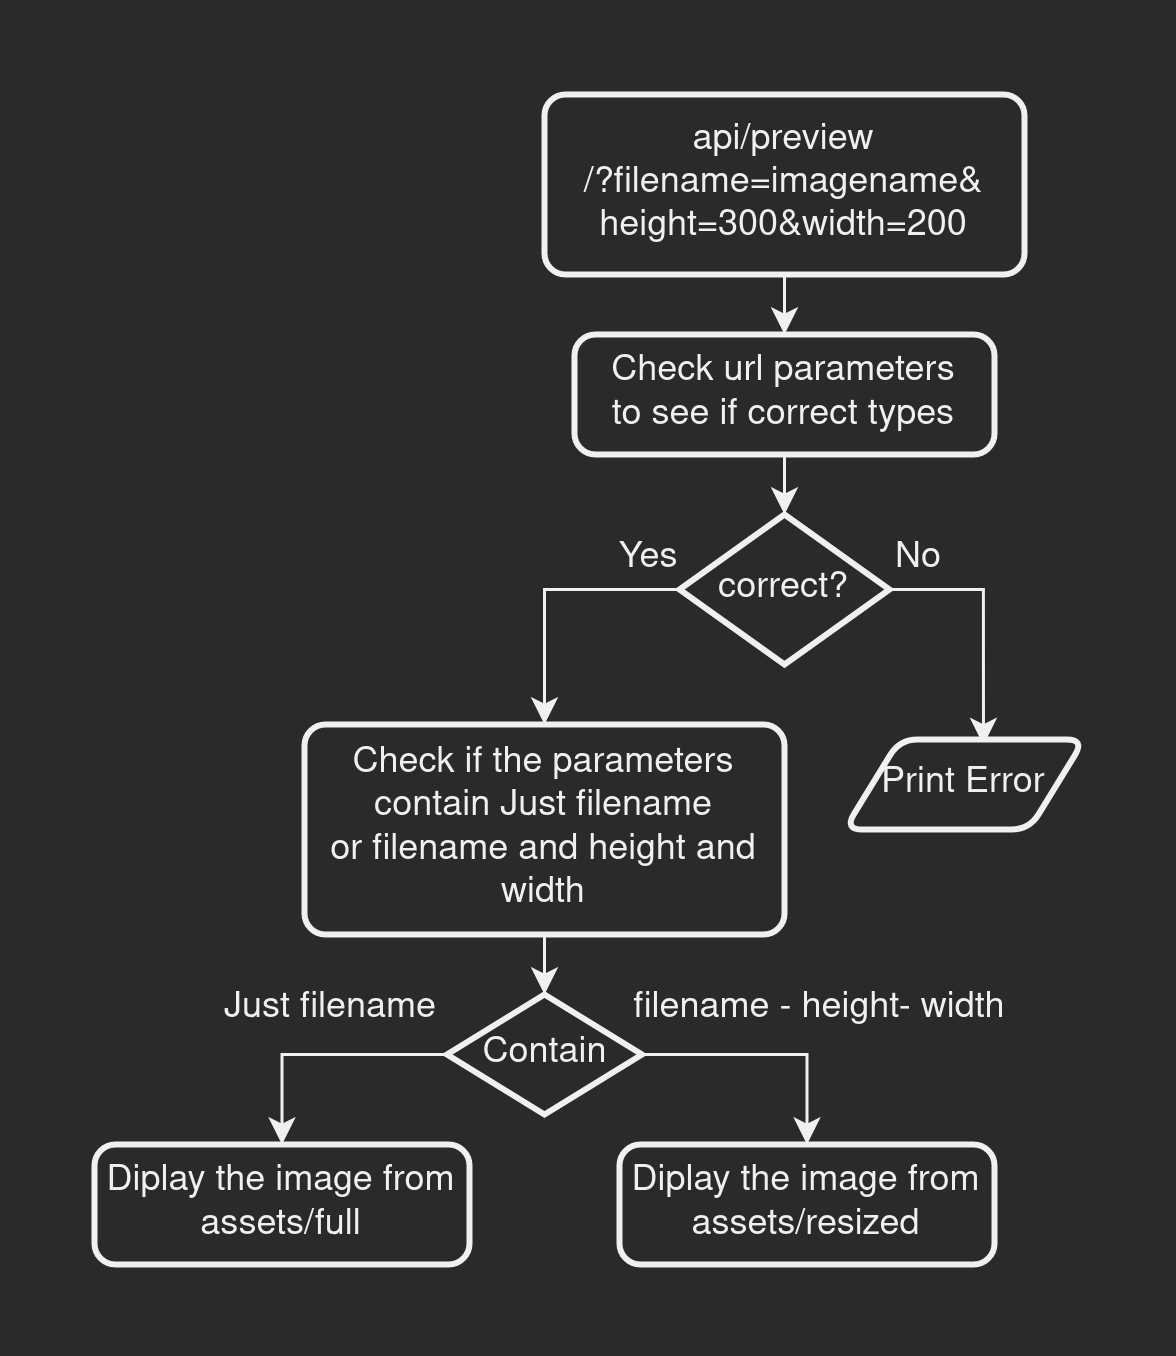

The diagram above was exported from draw.io. Its source (the exported page's mxGraphModel, read from the mxfile embedded in the PNG):
<mxGraphModel dx="1027" dy="585" grid="1" gridSize="10" guides="1" tooltips="1" connect="1" arrows="1" fold="1" page="1" pageScale="1" pageWidth="950" pageHeight="790" math="0" shadow="0">
  <root>
    <mxCell id="0" />
    <mxCell id="1" parent="0" />
    <mxCell id="Gia-zoHfHfUPXl4W9WUA-1" style="edgeStyle=orthogonalEdgeStyle;rounded=0;orthogonalLoop=1;jettySize=auto;html=1;exitX=0.5;exitY=1;exitDx=0;exitDy=0;entryX=0.5;entryY=0;entryDx=0;entryDy=0;" edge="1" parent="1" source="Gia-zoHfHfUPXl4W9WUA-2" target="Gia-zoHfHfUPXl4W9WUA-4">
      <mxGeometry relative="1" as="geometry" />
    </mxCell>
    <mxCell id="Gia-zoHfHfUPXl4W9WUA-2" value="api/preview/?filename=imagename&amp;amp;height=300&amp;amp;width=200" style="rounded=1;whiteSpace=wrap;html=1;absoluteArcSize=1;arcSize=14;strokeWidth=2;" vertex="1" parent="1">
      <mxGeometry x="460" y="200" width="160" height="60" as="geometry" />
    </mxCell>
    <mxCell id="Gia-zoHfHfUPXl4W9WUA-3" style="edgeStyle=orthogonalEdgeStyle;rounded=0;orthogonalLoop=1;jettySize=auto;html=1;exitX=0.5;exitY=1;exitDx=0;exitDy=0;entryX=0.5;entryY=0;entryDx=0;entryDy=0;entryPerimeter=0;" edge="1" parent="1" source="Gia-zoHfHfUPXl4W9WUA-4" target="Gia-zoHfHfUPXl4W9WUA-7">
      <mxGeometry relative="1" as="geometry" />
    </mxCell>
    <mxCell id="Gia-zoHfHfUPXl4W9WUA-4" value="&lt;div&gt;Check url parameters&lt;/div&gt;&lt;div&gt;to see if correct types&lt;br&gt;&lt;/div&gt;" style="rounded=1;whiteSpace=wrap;html=1;absoluteArcSize=1;arcSize=14;strokeWidth=2;" vertex="1" parent="1">
      <mxGeometry x="470" y="280" width="140" height="40" as="geometry" />
    </mxCell>
    <mxCell id="Gia-zoHfHfUPXl4W9WUA-5" style="edgeStyle=orthogonalEdgeStyle;rounded=0;orthogonalLoop=1;jettySize=auto;html=1;exitX=1;exitY=0.5;exitDx=0;exitDy=0;exitPerimeter=0;entryX=0.579;entryY=0.062;entryDx=0;entryDy=0;entryPerimeter=0;" edge="1" parent="1" source="Gia-zoHfHfUPXl4W9WUA-7" target="Gia-zoHfHfUPXl4W9WUA-10">
      <mxGeometry relative="1" as="geometry" />
    </mxCell>
    <mxCell id="Gia-zoHfHfUPXl4W9WUA-6" style="edgeStyle=orthogonalEdgeStyle;rounded=0;orthogonalLoop=1;jettySize=auto;html=1;exitX=0;exitY=0.5;exitDx=0;exitDy=0;exitPerimeter=0;entryX=0.5;entryY=0;entryDx=0;entryDy=0;" edge="1" parent="1" source="Gia-zoHfHfUPXl4W9WUA-7" target="Gia-zoHfHfUPXl4W9WUA-12">
      <mxGeometry relative="1" as="geometry" />
    </mxCell>
    <mxCell id="Gia-zoHfHfUPXl4W9WUA-7" value="correct?" style="strokeWidth=2;html=1;shape=mxgraph.flowchart.decision;whiteSpace=wrap;" vertex="1" parent="1">
      <mxGeometry x="505" y="340" width="70" height="50" as="geometry" />
    </mxCell>
    <mxCell id="Gia-zoHfHfUPXl4W9WUA-8" value="&lt;div&gt;Yes&lt;/div&gt;" style="text;html=1;strokeColor=none;fillColor=none;align=center;verticalAlign=middle;whiteSpace=wrap;rounded=0;" vertex="1" parent="1">
      <mxGeometry x="485" y="350" width="20" height="10" as="geometry" />
    </mxCell>
    <mxCell id="Gia-zoHfHfUPXl4W9WUA-9" value="No" style="text;html=1;strokeColor=none;fillColor=none;align=center;verticalAlign=middle;whiteSpace=wrap;rounded=0;" vertex="1" parent="1">
      <mxGeometry x="575" y="350" width="20" height="10" as="geometry" />
    </mxCell>
    <mxCell id="Gia-zoHfHfUPXl4W9WUA-10" value="&lt;div&gt;Print Error&lt;/div&gt;" style="shape=parallelogram;html=1;strokeWidth=2;perimeter=parallelogramPerimeter;whiteSpace=wrap;rounded=1;arcSize=12;size=0.23;" vertex="1" parent="1">
      <mxGeometry x="560" y="415" width="80" height="30" as="geometry" />
    </mxCell>
    <mxCell id="Gia-zoHfHfUPXl4W9WUA-11" style="edgeStyle=orthogonalEdgeStyle;rounded=0;orthogonalLoop=1;jettySize=auto;html=1;exitX=0.5;exitY=1;exitDx=0;exitDy=0;entryX=0.5;entryY=0;entryDx=0;entryDy=0;entryPerimeter=0;" edge="1" parent="1" source="Gia-zoHfHfUPXl4W9WUA-12" target="Gia-zoHfHfUPXl4W9WUA-15">
      <mxGeometry relative="1" as="geometry" />
    </mxCell>
    <mxCell id="Gia-zoHfHfUPXl4W9WUA-12" value="&lt;div&gt;Check if the parameters contain Just filename&lt;/div&gt;&lt;div&gt;or filename and height and width&lt;br&gt;&lt;/div&gt;" style="rounded=1;whiteSpace=wrap;html=1;absoluteArcSize=1;arcSize=14;strokeWidth=2;" vertex="1" parent="1">
      <mxGeometry x="380" y="410" width="160" height="70" as="geometry" />
    </mxCell>
    <mxCell id="Gia-zoHfHfUPXl4W9WUA-13" style="edgeStyle=orthogonalEdgeStyle;rounded=0;orthogonalLoop=1;jettySize=auto;html=1;exitX=1;exitY=0.5;exitDx=0;exitDy=0;exitPerimeter=0;entryX=0.5;entryY=0;entryDx=0;entryDy=0;" edge="1" parent="1" source="Gia-zoHfHfUPXl4W9WUA-15" target="Gia-zoHfHfUPXl4W9WUA-16">
      <mxGeometry relative="1" as="geometry" />
    </mxCell>
    <mxCell id="Gia-zoHfHfUPXl4W9WUA-14" style="edgeStyle=orthogonalEdgeStyle;rounded=0;orthogonalLoop=1;jettySize=auto;html=1;exitX=0;exitY=0.5;exitDx=0;exitDy=0;exitPerimeter=0;entryX=0.5;entryY=0;entryDx=0;entryDy=0;" edge="1" parent="1" source="Gia-zoHfHfUPXl4W9WUA-15" target="Gia-zoHfHfUPXl4W9WUA-19">
      <mxGeometry relative="1" as="geometry" />
    </mxCell>
    <mxCell id="Gia-zoHfHfUPXl4W9WUA-15" value="Contain" style="strokeWidth=2;html=1;shape=mxgraph.flowchart.decision;whiteSpace=wrap;" vertex="1" parent="1">
      <mxGeometry x="427.5" y="500" width="65" height="40" as="geometry" />
    </mxCell>
    <mxCell id="Gia-zoHfHfUPXl4W9WUA-16" value="Diplay the image from assets/resized" style="rounded=1;whiteSpace=wrap;html=1;absoluteArcSize=1;arcSize=14;strokeWidth=2;" vertex="1" parent="1">
      <mxGeometry x="485" y="550" width="125" height="40" as="geometry" />
    </mxCell>
    <mxCell id="Gia-zoHfHfUPXl4W9WUA-17" value="filename - height- width" style="text;html=1;strokeColor=none;fillColor=none;align=center;verticalAlign=middle;whiteSpace=wrap;rounded=0;" vertex="1" parent="1">
      <mxGeometry x="482.5" y="500" width="137.5" height="10" as="geometry" />
    </mxCell>
    <mxCell id="Gia-zoHfHfUPXl4W9WUA-18" value="Just filename" style="text;html=1;strokeColor=none;fillColor=none;align=center;verticalAlign=middle;whiteSpace=wrap;rounded=0;" vertex="1" parent="1">
      <mxGeometry x="350" y="500" width="77.5" height="10" as="geometry" />
    </mxCell>
    <mxCell id="Gia-zoHfHfUPXl4W9WUA-19" value="Diplay the image from assets/full" style="rounded=1;whiteSpace=wrap;html=1;absoluteArcSize=1;arcSize=14;strokeWidth=2;" vertex="1" parent="1">
      <mxGeometry x="310" y="550" width="125" height="40" as="geometry" />
    </mxCell>
  </root>
</mxGraphModel>